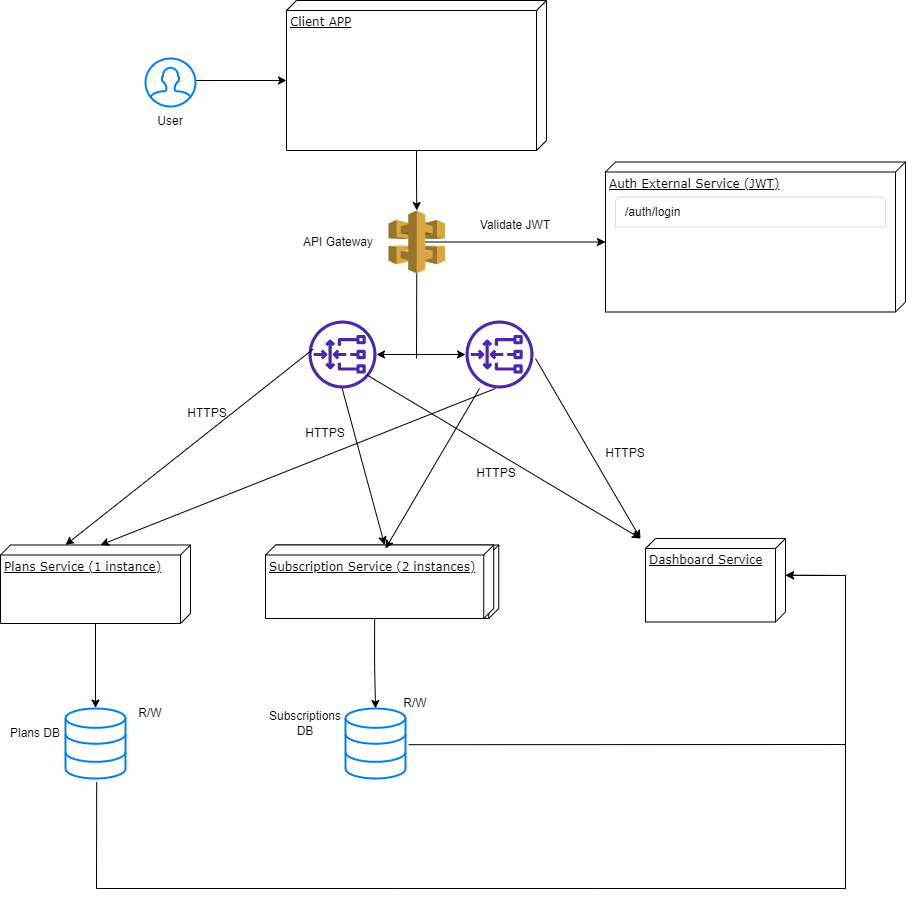

The diagram above was exported from draw.io. Its source (the exported page's mxGraphModel, read from the mxfile embedded in the PNG):
<mxGraphModel dx="1050" dy="1431" grid="1" gridSize="10" guides="1" tooltips="1" connect="1" arrows="1" fold="1" page="1" pageScale="1" pageWidth="1100" pageHeight="850" background="none" math="0" shadow="0">
  <root>
    <mxCell id="0" />
    <mxCell id="1" parent="0" />
    <mxCell id="JaomwF3rJcWuvHf3bhpm-27" value="" style="verticalAlign=top;align=left;spacingTop=8;spacingLeft=2;spacingRight=12;shape=cube;size=10;direction=south;fontStyle=4;html=1;rounded=0;shadow=0;comic=0;labelBackgroundColor=none;strokeWidth=1;fontFamily=Verdana;fontSize=12" parent="1" vertex="1">
      <mxGeometry x="431" y="156.5" width="232.25" height="73.5" as="geometry" />
    </mxCell>
    <mxCell id="t-EDLC1i9qcZIu_HBUCT-13" value="" style="edgeStyle=orthogonalEdgeStyle;rounded=0;orthogonalLoop=1;jettySize=auto;html=1;entryX=0.5;entryY=-0.007;entryDx=0;entryDy=0;entryPerimeter=0;" parent="1" source="Iy9OhhAIKomAEhBZkCH1-1" target="XNvbYkGkO_bpuUzdSwEE-9" edge="1">
      <mxGeometry relative="1" as="geometry">
        <mxPoint x="510" y="240" as="targetPoint" />
      </mxGeometry>
    </mxCell>
    <mxCell id="Iy9OhhAIKomAEhBZkCH1-1" value="Plans Service (1 instance)" style="verticalAlign=top;align=left;spacingTop=8;spacingLeft=2;spacingRight=12;shape=cube;size=10;direction=south;fontStyle=4;html=1;rounded=0;shadow=0;comic=0;labelBackgroundColor=none;strokeWidth=1;fontFamily=Verdana;fontSize=12" parent="1" vertex="1">
      <mxGeometry x="165" y="156.5" width="190" height="78.5" as="geometry" />
    </mxCell>
    <mxCell id="t-EDLC1i9qcZIu_HBUCT-26" value="" style="edgeStyle=orthogonalEdgeStyle;rounded=0;orthogonalLoop=1;jettySize=auto;html=1;" parent="1" source="Iy9OhhAIKomAEhBZkCH1-4" target="t-EDLC1i9qcZIu_HBUCT-23" edge="1">
      <mxGeometry relative="1" as="geometry" />
    </mxCell>
    <mxCell id="Iy9OhhAIKomAEhBZkCH1-4" value="Client APP" style="verticalAlign=top;align=left;spacingTop=8;spacingLeft=2;spacingRight=12;shape=cube;size=10;direction=south;fontStyle=4;html=1;rounded=0;shadow=0;comic=0;labelBackgroundColor=none;strokeWidth=1;fontFamily=Verdana;fontSize=12" parent="1" vertex="1">
      <mxGeometry x="451" y="-388" width="260" height="150" as="geometry" />
    </mxCell>
    <mxCell id="Iy9OhhAIKomAEhBZkCH1-12" style="edgeStyle=orthogonalEdgeStyle;rounded=0;orthogonalLoop=1;jettySize=auto;html=1;exitX=0.5;exitY=0.5;exitDx=0;exitDy=0;exitPerimeter=0;entryX=0;entryY=0;entryDx=80;entryDy=260;entryPerimeter=0;" parent="1" target="Iy9OhhAIKomAEhBZkCH1-4" edge="1">
      <mxGeometry relative="1" as="geometry">
        <mxPoint x="356" y="-308" as="sourcePoint" />
      </mxGeometry>
    </mxCell>
    <mxCell id="4WF-4aX-XRbEjYQOSH5o-3" style="edgeStyle=orthogonalEdgeStyle;rounded=0;orthogonalLoop=1;jettySize=auto;html=1;exitX=0;exitY=0;exitDx=73.5;exitDy=119.125;exitPerimeter=0;" edge="1" parent="1" source="Iy9OhhAIKomAEhBZkCH1-18" target="XNvbYkGkO_bpuUzdSwEE-10">
      <mxGeometry relative="1" as="geometry" />
    </mxCell>
    <mxCell id="Iy9OhhAIKomAEhBZkCH1-18" value="Subscription Service (2 instances)" style="verticalAlign=top;align=left;spacingTop=8;spacingLeft=2;spacingRight=12;shape=cube;size=10;direction=south;fontStyle=4;html=1;rounded=0;shadow=0;comic=0;labelBackgroundColor=none;strokeWidth=1;fontFamily=Verdana;fontSize=12" parent="1" vertex="1">
      <mxGeometry x="430" y="156.5" width="228.25" height="73.5" as="geometry" />
    </mxCell>
    <mxCell id="Iy9OhhAIKomAEhBZkCH1-23" value="HTTPS" style="text;html=1;strokeColor=none;fillColor=none;align=center;verticalAlign=middle;whiteSpace=wrap;rounded=0;" parent="1" vertex="1">
      <mxGeometry x="440" y="30" width="100" height="30" as="geometry" />
    </mxCell>
    <mxCell id="Iy9OhhAIKomAEhBZkCH1-2" value="Dashboard Service" style="verticalAlign=top;align=left;spacingTop=8;spacingLeft=2;spacingRight=12;shape=cube;size=10;direction=south;fontStyle=4;html=1;rounded=0;shadow=0;comic=0;labelBackgroundColor=none;strokeWidth=1;fontFamily=Verdana;fontSize=12" parent="1" vertex="1">
      <mxGeometry x="810" y="150" width="140" height="83.5" as="geometry" />
    </mxCell>
    <mxCell id="t-EDLC1i9qcZIu_HBUCT-10" value="HTTPS" style="text;html=1;strokeColor=none;fillColor=none;align=center;verticalAlign=middle;whiteSpace=wrap;rounded=0;" parent="1" vertex="1">
      <mxGeometry x="321.5" y="10" width="100" height="30" as="geometry" />
    </mxCell>
    <mxCell id="t-EDLC1i9qcZIu_HBUCT-15" value="R/W" style="text;html=1;strokeColor=none;fillColor=none;align=center;verticalAlign=middle;whiteSpace=wrap;rounded=0;" parent="1" vertex="1">
      <mxGeometry x="285" y="310" width="60" height="30" as="geometry" />
    </mxCell>
    <mxCell id="XNvbYkGkO_bpuUzdSwEE-5" style="edgeStyle=orthogonalEdgeStyle;rounded=0;orthogonalLoop=1;jettySize=auto;html=1;exitX=0.65;exitY=0.5;exitDx=0;exitDy=0;exitPerimeter=0;entryX=0;entryY=0;entryDx=80;entryDy=300;entryPerimeter=0;" parent="1" source="t-EDLC1i9qcZIu_HBUCT-23" target="XNvbYkGkO_bpuUzdSwEE-1" edge="1">
      <mxGeometry relative="1" as="geometry" />
    </mxCell>
    <mxCell id="t-EDLC1i9qcZIu_HBUCT-23" value="" style="outlineConnect=0;dashed=0;verticalLabelPosition=bottom;verticalAlign=top;align=center;html=1;shape=mxgraph.aws3.api_gateway;fillColor=#D9A741;gradientColor=none;" parent="1" vertex="1">
      <mxGeometry x="553" y="-178" width="56.5" height="63" as="geometry" />
    </mxCell>
    <mxCell id="t-EDLC1i9qcZIu_HBUCT-27" value="API Gateway" style="text;html=1;strokeColor=none;fillColor=none;align=center;verticalAlign=middle;whiteSpace=wrap;rounded=0;" parent="1" vertex="1">
      <mxGeometry x="453" y="-161.5" width="100" height="30" as="geometry" />
    </mxCell>
    <mxCell id="JaomwF3rJcWuvHf3bhpm-5" value="" style="sketch=0;outlineConnect=0;fontColor=#232F3E;gradientColor=none;fillColor=#4D27AA;strokeColor=none;dashed=0;verticalLabelPosition=bottom;verticalAlign=top;align=center;html=1;fontSize=12;fontStyle=0;aspect=fixed;pointerEvents=1;shape=mxgraph.aws4.gateway_load_balancer;" parent="1" vertex="1">
      <mxGeometry x="473" y="-68" width="68" height="68" as="geometry" />
    </mxCell>
    <mxCell id="JaomwF3rJcWuvHf3bhpm-6" value="" style="sketch=0;outlineConnect=0;fontColor=#232F3E;gradientColor=none;fillColor=#4D27AA;strokeColor=none;dashed=0;verticalLabelPosition=bottom;verticalAlign=top;align=center;html=1;fontSize=12;fontStyle=0;aspect=fixed;pointerEvents=1;shape=mxgraph.aws4.gateway_load_balancer;" parent="1" vertex="1">
      <mxGeometry x="630" y="-68" width="68" height="68" as="geometry" />
    </mxCell>
    <mxCell id="JaomwF3rJcWuvHf3bhpm-9" value="" style="endArrow=classic;html=1;rounded=0;" parent="1" target="JaomwF3rJcWuvHf3bhpm-5" edge="1">
      <mxGeometry width="50" height="50" relative="1" as="geometry">
        <mxPoint x="580" y="-34" as="sourcePoint" />
        <mxPoint x="810" y="52" as="targetPoint" />
      </mxGeometry>
    </mxCell>
    <mxCell id="JaomwF3rJcWuvHf3bhpm-10" value="" style="endArrow=classic;html=1;rounded=0;" parent="1" target="JaomwF3rJcWuvHf3bhpm-6" edge="1">
      <mxGeometry width="50" height="50" relative="1" as="geometry">
        <mxPoint x="580" y="-34" as="sourcePoint" />
        <mxPoint x="551" y="-24" as="targetPoint" />
      </mxGeometry>
    </mxCell>
    <mxCell id="JaomwF3rJcWuvHf3bhpm-11" value="" style="endArrow=none;html=1;rounded=0;entryX=0.5;entryY=1;entryDx=0;entryDy=0;entryPerimeter=0;" parent="1" target="t-EDLC1i9qcZIu_HBUCT-23" edge="1">
      <mxGeometry width="50" height="50" relative="1" as="geometry">
        <mxPoint x="581" y="-30" as="sourcePoint" />
        <mxPoint x="810" y="52" as="targetPoint" />
      </mxGeometry>
    </mxCell>
    <mxCell id="JaomwF3rJcWuvHf3bhpm-14" value="" style="endArrow=classic;html=1;rounded=0;entryX=0;entryY=0;entryDx=0;entryDy=125;entryPerimeter=0;exitX=0.067;exitY=0.422;exitDx=0;exitDy=0;exitPerimeter=0;" parent="1" source="JaomwF3rJcWuvHf3bhpm-5" target="Iy9OhhAIKomAEhBZkCH1-1" edge="1">
      <mxGeometry width="50" height="50" relative="1" as="geometry">
        <mxPoint x="430" y="130" as="sourcePoint" />
        <mxPoint x="480" y="80" as="targetPoint" />
      </mxGeometry>
    </mxCell>
    <mxCell id="JaomwF3rJcWuvHf3bhpm-15" value="" style="endArrow=classic;html=1;rounded=0;entryX=0;entryY=0;entryDx=0;entryDy=145;entryPerimeter=0;" parent="1" target="Iy9OhhAIKomAEhBZkCH1-2" edge="1">
      <mxGeometry width="50" height="50" relative="1" as="geometry">
        <mxPoint x="700" y="-30" as="sourcePoint" />
        <mxPoint x="820" y="30" as="targetPoint" />
      </mxGeometry>
    </mxCell>
    <mxCell id="JaomwF3rJcWuvHf3bhpm-16" value="" style="endArrow=classic;html=1;rounded=0;exitX=0.441;exitY=1;exitDx=0;exitDy=0;exitPerimeter=0;entryX=0;entryY=0;entryDx=0;entryDy=90;entryPerimeter=0;" parent="1" source="JaomwF3rJcWuvHf3bhpm-6" edge="1" target="Iy9OhhAIKomAEhBZkCH1-1">
      <mxGeometry width="50" height="50" relative="1" as="geometry">
        <mxPoint x="430" y="130" as="sourcePoint" />
        <mxPoint x="270" y="140" as="targetPoint" />
      </mxGeometry>
    </mxCell>
    <mxCell id="JaomwF3rJcWuvHf3bhpm-17" value="" style="endArrow=classic;html=1;rounded=0;exitX=0.863;exitY=0.803;exitDx=0;exitDy=0;exitPerimeter=0;entryX=0;entryY=0;entryDx=0;entryDy=145;entryPerimeter=0;" parent="1" source="JaomwF3rJcWuvHf3bhpm-5" target="Iy9OhhAIKomAEhBZkCH1-2" edge="1">
      <mxGeometry width="50" height="50" relative="1" as="geometry">
        <mxPoint x="430" y="130" as="sourcePoint" />
        <mxPoint x="820" y="30" as="targetPoint" />
      </mxGeometry>
    </mxCell>
    <mxCell id="JaomwF3rJcWuvHf3bhpm-18" value="HTTPS" style="text;html=1;strokeColor=none;fillColor=none;align=center;verticalAlign=middle;whiteSpace=wrap;rounded=0;" parent="1" vertex="1">
      <mxGeometry x="740" y="50" width="100" height="30" as="geometry" />
    </mxCell>
    <mxCell id="JaomwF3rJcWuvHf3bhpm-19" value="HTTPS" style="text;html=1;strokeColor=none;fillColor=none;align=center;verticalAlign=middle;whiteSpace=wrap;rounded=0;" parent="1" vertex="1">
      <mxGeometry x="611" y="70" width="100" height="30" as="geometry" />
    </mxCell>
    <mxCell id="XNvbYkGkO_bpuUzdSwEE-1" value="Auth External Service (JWT)" style="verticalAlign=top;align=left;spacingTop=8;spacingLeft=2;spacingRight=12;shape=cube;size=10;direction=south;fontStyle=4;html=1;rounded=0;shadow=0;comic=0;labelBackgroundColor=none;strokeWidth=1;fontFamily=Verdana;fontSize=12" parent="1" vertex="1">
      <mxGeometry x="770" y="-226.5" width="300" height="150" as="geometry" />
    </mxCell>
    <mxCell id="XNvbYkGkO_bpuUzdSwEE-2" value="" style="html=1;shadow=0;dashed=0;shape=mxgraph.bootstrap.rrect;rSize=5;strokeColor=#DFDFDF;html=1;whiteSpace=wrap;fillColor=#FFFFFF;fontColor=#000000;fontFamily=Helvetica;fontSize=12;" parent="1" vertex="1">
      <mxGeometry x="780" y="-191.5" width="260" height="26.5" as="geometry" />
    </mxCell>
    <mxCell id="XNvbYkGkO_bpuUzdSwEE-3" value="/auth/login" style="strokeColor=inherit;fillColor=inherit;gradientColor=inherit;fontColor=inherit;html=1;shadow=0;dashed=0;shape=mxgraph.bootstrap.topButton;rSize=5;perimeter=none;whiteSpace=wrap;resizeWidth=1;align=left;spacing=10;fontFamily=Helvetica;fontSize=12;" parent="XNvbYkGkO_bpuUzdSwEE-2" vertex="1">
      <mxGeometry width="270" height="30" relative="1" as="geometry" />
    </mxCell>
    <mxCell id="XNvbYkGkO_bpuUzdSwEE-9" value="" style="html=1;verticalLabelPosition=bottom;align=center;labelBackgroundColor=#ffffff;verticalAlign=top;strokeWidth=2;strokeColor=#0080F0;shadow=0;dashed=0;shape=mxgraph.ios7.icons.data;" parent="1" vertex="1">
      <mxGeometry x="230" y="320" width="60" height="70" as="geometry" />
    </mxCell>
    <mxCell id="XNvbYkGkO_bpuUzdSwEE-10" value="" style="html=1;verticalLabelPosition=bottom;align=center;labelBackgroundColor=#ffffff;verticalAlign=top;strokeWidth=2;strokeColor=#0080F0;shadow=0;dashed=0;shape=mxgraph.ios7.icons.data;" parent="1" vertex="1">
      <mxGeometry x="510" y="320" width="60" height="70" as="geometry" />
    </mxCell>
    <mxCell id="XNvbYkGkO_bpuUzdSwEE-13" value="" style="endArrow=classic;html=1;rounded=0;entryX=0;entryY=0;entryDx=36.75;entryDy=0;entryPerimeter=0;exitX=0.52;exitY=1.049;exitDx=0;exitDy=0;exitPerimeter=0;" parent="1" source="XNvbYkGkO_bpuUzdSwEE-9" target="Iy9OhhAIKomAEhBZkCH1-2" edge="1">
      <mxGeometry width="50" height="50" relative="1" as="geometry">
        <mxPoint x="1010" y="460" as="sourcePoint" />
        <mxPoint x="997" y="414.99" as="targetPoint" />
        <Array as="points">
          <mxPoint x="261" y="500" />
          <mxPoint x="560" y="500" />
          <mxPoint x="760" y="500" />
          <mxPoint x="1010" y="500" />
          <mxPoint x="1010" y="187" />
        </Array>
      </mxGeometry>
    </mxCell>
    <mxCell id="XNvbYkGkO_bpuUzdSwEE-14" value="Plans DB" style="text;html=1;strokeColor=none;fillColor=none;align=center;verticalAlign=middle;whiteSpace=wrap;rounded=0;" parent="1" vertex="1">
      <mxGeometry x="170" y="330" width="60" height="30" as="geometry" />
    </mxCell>
    <mxCell id="XNvbYkGkO_bpuUzdSwEE-15" value="Subscriptions DB" style="text;html=1;strokeColor=none;fillColor=none;align=center;verticalAlign=middle;whiteSpace=wrap;rounded=0;" parent="1" vertex="1">
      <mxGeometry x="440" y="320" width="60" height="30" as="geometry" />
    </mxCell>
    <mxCell id="XNvbYkGkO_bpuUzdSwEE-17" value="Validate JWT" style="text;html=1;strokeColor=none;fillColor=none;align=center;verticalAlign=middle;whiteSpace=wrap;rounded=0;" parent="1" vertex="1">
      <mxGeometry x="630" y="-178" width="100" height="30" as="geometry" />
    </mxCell>
    <mxCell id="XNvbYkGkO_bpuUzdSwEE-18" value="" style="html=1;verticalLabelPosition=bottom;align=center;labelBackgroundColor=#ffffff;verticalAlign=top;strokeWidth=2;strokeColor=#0080F0;shadow=0;dashed=0;shape=mxgraph.ios7.icons.user;" parent="1" vertex="1">
      <mxGeometry x="310" y="-330" width="50" height="48" as="geometry" />
    </mxCell>
    <mxCell id="XNvbYkGkO_bpuUzdSwEE-19" value="User" style="text;html=1;strokeColor=none;fillColor=none;align=center;verticalAlign=middle;whiteSpace=wrap;rounded=0;" parent="1" vertex="1">
      <mxGeometry x="285" y="-282" width="100" height="30" as="geometry" />
    </mxCell>
    <mxCell id="4WF-4aX-XRbEjYQOSH5o-1" value="" style="endArrow=classic;html=1;rounded=0;exitX=1.053;exitY=0.517;exitDx=0;exitDy=0;exitPerimeter=0;entryX=0;entryY=0;entryDx=36.75;entryDy=0;entryPerimeter=0;" edge="1" parent="1" source="XNvbYkGkO_bpuUzdSwEE-10" target="Iy9OhhAIKomAEhBZkCH1-2">
      <mxGeometry width="50" height="50" relative="1" as="geometry">
        <mxPoint x="541" y="592.0699999999999" as="sourcePoint" />
        <mxPoint x="1040" y="290" as="targetPoint" />
        <Array as="points">
          <mxPoint x="1010" y="356" />
          <mxPoint x="1010" y="500" />
          <mxPoint x="1010" y="187" />
        </Array>
      </mxGeometry>
    </mxCell>
    <mxCell id="4WF-4aX-XRbEjYQOSH5o-4" value="R/W" style="text;html=1;strokeColor=none;fillColor=none;align=center;verticalAlign=middle;whiteSpace=wrap;rounded=0;" vertex="1" parent="1">
      <mxGeometry x="549.5" y="300" width="60" height="30" as="geometry" />
    </mxCell>
    <mxCell id="4WF-4aX-XRbEjYQOSH5o-5" value="" style="endArrow=classic;html=1;rounded=0;exitX=0.863;exitY=0.803;exitDx=0;exitDy=0;exitPerimeter=0;entryX=0;entryY=0;entryDx=0;entryDy=109.125;entryPerimeter=0;" edge="1" parent="1" target="Iy9OhhAIKomAEhBZkCH1-18">
      <mxGeometry width="50" height="50" relative="1" as="geometry">
        <mxPoint x="506.68399999999997" y="0.004000000000041748" as="sourcePoint" />
        <mxPoint x="780" y="163.4" as="targetPoint" />
      </mxGeometry>
    </mxCell>
    <mxCell id="4WF-4aX-XRbEjYQOSH5o-6" value="" style="endArrow=classic;html=1;rounded=0;" edge="1" parent="1" source="JaomwF3rJcWuvHf3bhpm-6">
      <mxGeometry width="50" height="50" relative="1" as="geometry">
        <mxPoint x="516.684" y="10.004000000000133" as="sourcePoint" />
        <mxPoint x="550" y="160" as="targetPoint" />
      </mxGeometry>
    </mxCell>
  </root>
</mxGraphModel>